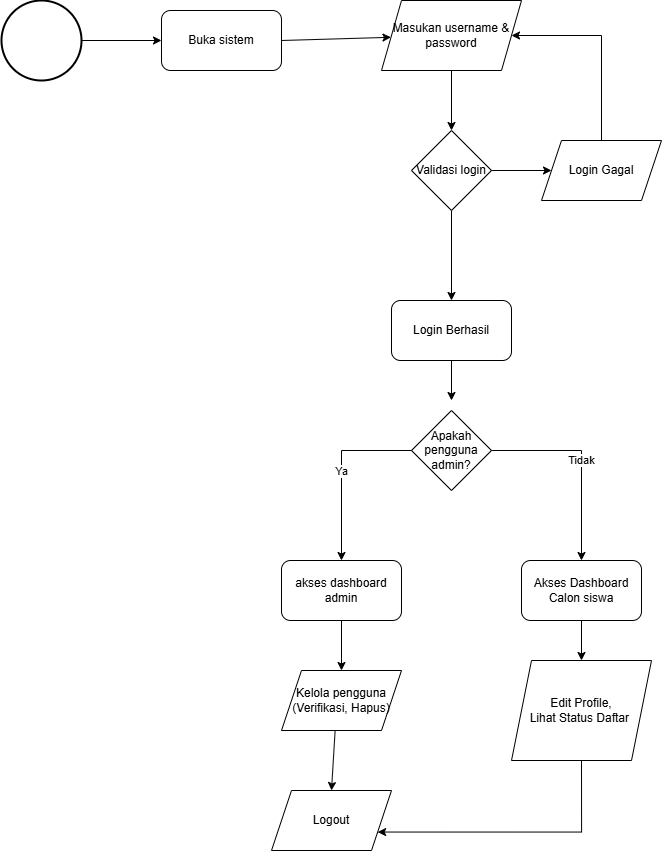

The diagram above was exported from draw.io. Its source (the exported page's mxGraphModel, read from the mxfile embedded in the PNG):
<mxGraphModel dx="1909" dy="1013" grid="1" gridSize="10" guides="1" tooltips="1" connect="1" arrows="1" fold="1" page="1" pageScale="1" pageWidth="827" pageHeight="1169" math="0" shadow="0">
  <root>
    <mxCell id="WIyWlLk6GJQsqaUBKTNV-0" />
    <mxCell id="WIyWlLk6GJQsqaUBKTNV-1" parent="WIyWlLk6GJQsqaUBKTNV-0" />
    <mxCell id="YnSjZqSRrveI-ZLIUesC-29" style="edgeStyle=orthogonalEdgeStyle;rounded=0;orthogonalLoop=1;jettySize=auto;html=1;exitX=1;exitY=0.5;exitDx=0;exitDy=0;exitPerimeter=0;entryX=0;entryY=0.5;entryDx=0;entryDy=0;" edge="1" parent="WIyWlLk6GJQsqaUBKTNV-1" source="YnSjZqSRrveI-ZLIUesC-0" target="YnSjZqSRrveI-ZLIUesC-1">
      <mxGeometry relative="1" as="geometry" />
    </mxCell>
    <mxCell id="YnSjZqSRrveI-ZLIUesC-0" value="" style="strokeWidth=2;html=1;shape=mxgraph.flowchart.start_2;whiteSpace=wrap;" vertex="1" parent="WIyWlLk6GJQsqaUBKTNV-1">
      <mxGeometry x="10" y="180" width="80" height="80" as="geometry" />
    </mxCell>
    <mxCell id="YnSjZqSRrveI-ZLIUesC-1" value="Buka sistem" style="rounded=1;whiteSpace=wrap;html=1;" vertex="1" parent="WIyWlLk6GJQsqaUBKTNV-1">
      <mxGeometry x="170" y="190" width="120" height="60" as="geometry" />
    </mxCell>
    <mxCell id="YnSjZqSRrveI-ZLIUesC-3" value="Masukan username &amp;amp; password" style="shape=parallelogram;perimeter=parallelogramPerimeter;whiteSpace=wrap;html=1;fixedSize=1;" vertex="1" parent="WIyWlLk6GJQsqaUBKTNV-1">
      <mxGeometry x="390" y="180" width="140" height="70" as="geometry" />
    </mxCell>
    <mxCell id="YnSjZqSRrveI-ZLIUesC-4" value="" style="endArrow=classic;html=1;rounded=0;exitX=1;exitY=0.5;exitDx=0;exitDy=0;" edge="1" parent="WIyWlLk6GJQsqaUBKTNV-1" source="YnSjZqSRrveI-ZLIUesC-1" target="YnSjZqSRrveI-ZLIUesC-3">
      <mxGeometry width="50" height="50" relative="1" as="geometry">
        <mxPoint x="550" y="210" as="sourcePoint" />
        <mxPoint x="600" y="160" as="targetPoint" />
      </mxGeometry>
    </mxCell>
    <mxCell id="YnSjZqSRrveI-ZLIUesC-5" value="Validasi login" style="rhombus;whiteSpace=wrap;html=1;" vertex="1" parent="WIyWlLk6GJQsqaUBKTNV-1">
      <mxGeometry x="420" y="310" width="80" height="80" as="geometry" />
    </mxCell>
    <mxCell id="YnSjZqSRrveI-ZLIUesC-6" value="" style="endArrow=classic;html=1;rounded=0;exitX=0.5;exitY=1;exitDx=0;exitDy=0;entryX=0.5;entryY=0;entryDx=0;entryDy=0;" edge="1" parent="WIyWlLk6GJQsqaUBKTNV-1" source="YnSjZqSRrveI-ZLIUesC-3" target="YnSjZqSRrveI-ZLIUesC-5">
      <mxGeometry width="50" height="50" relative="1" as="geometry">
        <mxPoint x="550" y="210" as="sourcePoint" />
        <mxPoint x="600" y="160" as="targetPoint" />
      </mxGeometry>
    </mxCell>
    <mxCell id="YnSjZqSRrveI-ZLIUesC-7" value="Login Gagal" style="shape=parallelogram;perimeter=parallelogramPerimeter;whiteSpace=wrap;html=1;fixedSize=1;" vertex="1" parent="WIyWlLk6GJQsqaUBKTNV-1">
      <mxGeometry x="550" y="320" width="120" height="60" as="geometry" />
    </mxCell>
    <mxCell id="YnSjZqSRrveI-ZLIUesC-8" value="" style="endArrow=classic;html=1;rounded=0;exitX=1;exitY=0.5;exitDx=0;exitDy=0;entryX=0;entryY=0.5;entryDx=0;entryDy=0;" edge="1" parent="WIyWlLk6GJQsqaUBKTNV-1" source="YnSjZqSRrveI-ZLIUesC-5" target="YnSjZqSRrveI-ZLIUesC-7">
      <mxGeometry width="50" height="50" relative="1" as="geometry">
        <mxPoint x="550" y="240" as="sourcePoint" />
        <mxPoint x="600" y="190" as="targetPoint" />
      </mxGeometry>
    </mxCell>
    <mxCell id="YnSjZqSRrveI-ZLIUesC-9" value="" style="endArrow=classic;html=1;rounded=0;exitX=0.5;exitY=0;exitDx=0;exitDy=0;entryX=1;entryY=0.5;entryDx=0;entryDy=0;" edge="1" parent="WIyWlLk6GJQsqaUBKTNV-1" source="YnSjZqSRrveI-ZLIUesC-7" target="YnSjZqSRrveI-ZLIUesC-3">
      <mxGeometry width="50" height="50" relative="1" as="geometry">
        <mxPoint x="550" y="240" as="sourcePoint" />
        <mxPoint x="600" y="190" as="targetPoint" />
        <Array as="points">
          <mxPoint x="610" y="215" />
        </Array>
      </mxGeometry>
    </mxCell>
    <mxCell id="YnSjZqSRrveI-ZLIUesC-10" value="Login Berhasil" style="rounded=1;whiteSpace=wrap;html=1;" vertex="1" parent="WIyWlLk6GJQsqaUBKTNV-1">
      <mxGeometry x="400" y="480" width="120" height="60" as="geometry" />
    </mxCell>
    <mxCell id="YnSjZqSRrveI-ZLIUesC-11" value="" style="endArrow=classic;html=1;rounded=0;exitX=0.5;exitY=1;exitDx=0;exitDy=0;entryX=0.5;entryY=0;entryDx=0;entryDy=0;" edge="1" parent="WIyWlLk6GJQsqaUBKTNV-1" source="YnSjZqSRrveI-ZLIUesC-5" target="YnSjZqSRrveI-ZLIUesC-10">
      <mxGeometry width="50" height="50" relative="1" as="geometry">
        <mxPoint x="550" y="410" as="sourcePoint" />
        <mxPoint x="600" y="360" as="targetPoint" />
      </mxGeometry>
    </mxCell>
    <mxCell id="YnSjZqSRrveI-ZLIUesC-12" value="Apakah pengguna admin?" style="rhombus;whiteSpace=wrap;html=1;" vertex="1" parent="WIyWlLk6GJQsqaUBKTNV-1">
      <mxGeometry x="420" y="590" width="80" height="80" as="geometry" />
    </mxCell>
    <mxCell id="YnSjZqSRrveI-ZLIUesC-13" value="" style="endArrow=classic;html=1;rounded=0;exitX=0.5;exitY=1;exitDx=0;exitDy=0;" edge="1" parent="WIyWlLk6GJQsqaUBKTNV-1" source="YnSjZqSRrveI-ZLIUesC-10">
      <mxGeometry width="50" height="50" relative="1" as="geometry">
        <mxPoint x="550" y="610" as="sourcePoint" />
        <mxPoint x="460" y="580" as="targetPoint" />
      </mxGeometry>
    </mxCell>
    <mxCell id="YnSjZqSRrveI-ZLIUesC-14" value="akses dashboard admin" style="rounded=1;whiteSpace=wrap;html=1;" vertex="1" parent="WIyWlLk6GJQsqaUBKTNV-1">
      <mxGeometry x="290" y="740" width="120" height="60" as="geometry" />
    </mxCell>
    <mxCell id="YnSjZqSRrveI-ZLIUesC-15" value="Ya" style="endArrow=classic;html=1;rounded=0;exitX=0;exitY=0.5;exitDx=0;exitDy=0;" edge="1" parent="WIyWlLk6GJQsqaUBKTNV-1" source="YnSjZqSRrveI-ZLIUesC-12" target="YnSjZqSRrveI-ZLIUesC-14">
      <mxGeometry width="50" height="50" relative="1" as="geometry">
        <mxPoint x="550" y="610" as="sourcePoint" />
        <mxPoint x="330" y="630" as="targetPoint" />
        <Array as="points">
          <mxPoint x="350" y="630" />
        </Array>
      </mxGeometry>
    </mxCell>
    <mxCell id="YnSjZqSRrveI-ZLIUesC-16" value="Akses Dashboard Calon siswa" style="rounded=1;whiteSpace=wrap;html=1;" vertex="1" parent="WIyWlLk6GJQsqaUBKTNV-1">
      <mxGeometry x="530" y="740" width="120" height="60" as="geometry" />
    </mxCell>
    <mxCell id="YnSjZqSRrveI-ZLIUesC-17" value="Tidak" style="endArrow=classic;html=1;rounded=0;exitX=1;exitY=0.5;exitDx=0;exitDy=0;entryX=0.5;entryY=0;entryDx=0;entryDy=0;" edge="1" parent="WIyWlLk6GJQsqaUBKTNV-1" source="YnSjZqSRrveI-ZLIUesC-12" target="YnSjZqSRrveI-ZLIUesC-16">
      <mxGeometry width="50" height="50" relative="1" as="geometry">
        <mxPoint x="550" y="650" as="sourcePoint" />
        <mxPoint x="600" y="600" as="targetPoint" />
        <Array as="points">
          <mxPoint x="590" y="630" />
        </Array>
      </mxGeometry>
    </mxCell>
    <mxCell id="YnSjZqSRrveI-ZLIUesC-27" style="edgeStyle=orthogonalEdgeStyle;rounded=0;orthogonalLoop=1;jettySize=auto;html=1;exitX=0.5;exitY=1;exitDx=0;exitDy=0;entryX=1;entryY=0.75;entryDx=0;entryDy=0;" edge="1" parent="WIyWlLk6GJQsqaUBKTNV-1" source="YnSjZqSRrveI-ZLIUesC-18" target="YnSjZqSRrveI-ZLIUesC-22">
      <mxGeometry relative="1" as="geometry">
        <Array as="points">
          <mxPoint x="590" y="1012" />
        </Array>
      </mxGeometry>
    </mxCell>
    <mxCell id="YnSjZqSRrveI-ZLIUesC-18" value="Edit Profile,&lt;br&gt;Lihat Status Daftar&amp;nbsp;" style="shape=parallelogram;perimeter=parallelogramPerimeter;whiteSpace=wrap;html=1;fixedSize=1;" vertex="1" parent="WIyWlLk6GJQsqaUBKTNV-1">
      <mxGeometry x="520" y="840" width="140" height="100" as="geometry" />
    </mxCell>
    <mxCell id="YnSjZqSRrveI-ZLIUesC-19" value="" style="endArrow=classic;html=1;rounded=0;entryX=0.5;entryY=0;entryDx=0;entryDy=0;exitX=0.5;exitY=1;exitDx=0;exitDy=0;" edge="1" parent="WIyWlLk6GJQsqaUBKTNV-1" source="YnSjZqSRrveI-ZLIUesC-16" target="YnSjZqSRrveI-ZLIUesC-18">
      <mxGeometry width="50" height="50" relative="1" as="geometry">
        <mxPoint x="550" y="830" as="sourcePoint" />
        <mxPoint x="600" y="780" as="targetPoint" />
      </mxGeometry>
    </mxCell>
    <mxCell id="YnSjZqSRrveI-ZLIUesC-20" value="Kelola pengguna (Verifikasi, Hapus)" style="shape=parallelogram;perimeter=parallelogramPerimeter;whiteSpace=wrap;html=1;fixedSize=1;" vertex="1" parent="WIyWlLk6GJQsqaUBKTNV-1">
      <mxGeometry x="290" y="850" width="120" height="60" as="geometry" />
    </mxCell>
    <mxCell id="YnSjZqSRrveI-ZLIUesC-21" value="" style="endArrow=classic;html=1;rounded=0;exitX=0.5;exitY=1;exitDx=0;exitDy=0;entryX=0.5;entryY=0;entryDx=0;entryDy=0;" edge="1" parent="WIyWlLk6GJQsqaUBKTNV-1" source="YnSjZqSRrveI-ZLIUesC-14" target="YnSjZqSRrveI-ZLIUesC-20">
      <mxGeometry width="50" height="50" relative="1" as="geometry">
        <mxPoint x="550" y="850" as="sourcePoint" />
        <mxPoint x="600" y="800" as="targetPoint" />
      </mxGeometry>
    </mxCell>
    <mxCell id="YnSjZqSRrveI-ZLIUesC-22" value="Logout" style="shape=parallelogram;perimeter=parallelogramPerimeter;whiteSpace=wrap;html=1;fixedSize=1;" vertex="1" parent="WIyWlLk6GJQsqaUBKTNV-1">
      <mxGeometry x="280" y="970" width="120" height="60" as="geometry" />
    </mxCell>
    <mxCell id="YnSjZqSRrveI-ZLIUesC-23" value="" style="endArrow=classic;html=1;rounded=0;exitX=0.447;exitY=0.997;exitDx=0;exitDy=0;exitPerimeter=0;entryX=0.5;entryY=0;entryDx=0;entryDy=0;" edge="1" parent="WIyWlLk6GJQsqaUBKTNV-1" source="YnSjZqSRrveI-ZLIUesC-20" target="YnSjZqSRrveI-ZLIUesC-22">
      <mxGeometry width="50" height="50" relative="1" as="geometry">
        <mxPoint x="550" y="840" as="sourcePoint" />
        <mxPoint x="340" y="960" as="targetPoint" />
      </mxGeometry>
    </mxCell>
  </root>
</mxGraphModel>